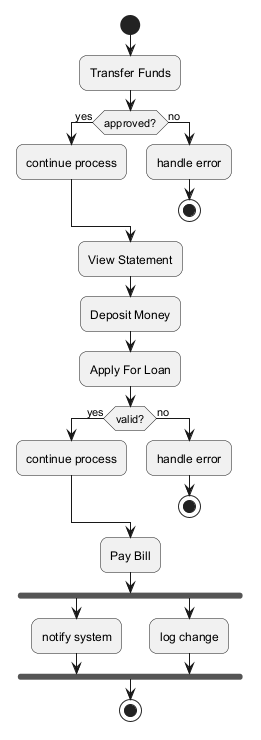

The diagram above was rendered by PlantUML. Its source (embedded in the PNG):
@startuml
skinparam backgroundColor #FFFFFF
skinparam roundCorner 15
start
:Transfer Funds;
if (approved?) then (yes)
:continue process;
else (no)
:handle error;
stop
endif
:View Statement;
:Deposit Money;
:Apply For Loan;
if (valid?) then (yes)
:continue process;
else (no)
:handle error;
stop
endif
:Pay Bill;
fork
:notify system;
fork again
:log change;
end fork
stop
@enduml